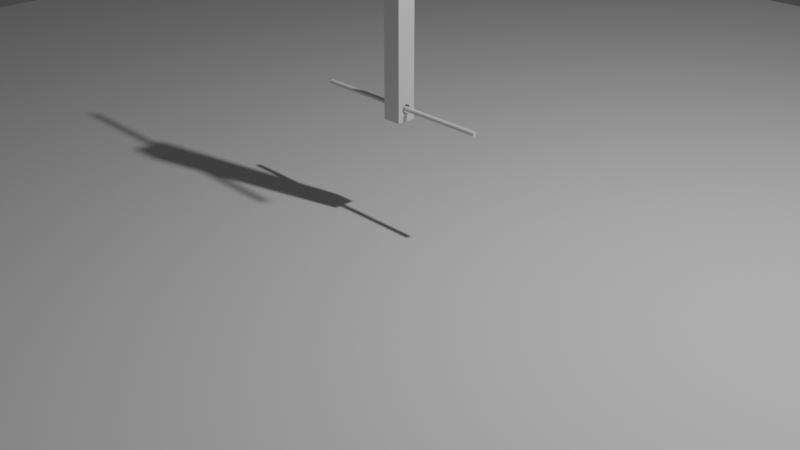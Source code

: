 # Source: radio_tower.blend  (saved by Blender 2.92.15; exported with 4.5.12 LTS)
import bpy
from mathutils import Matrix  # noqa: F401  (used for matrix-valued properties, if any)

bpy.ops.wm.read_factory_settings(use_empty=True)
scene = bpy.context.scene
scene.name = 'Scene'

# ---- collections
col_collection = bpy.data.collections.new('Collection'); scene.collection.children.link(col_collection)

# ---- materials (node trees are filled in below, after node groups)
mat_material = bpy.data.materials.new('Material')
mat_material.alpha_threshold = 0.0
mat_material.use_transparent_shadow = False
mat_material.line_color = (0.0, 0.0, 0.0, 1.0)

# ---- material node trees
mat_material.use_nodes = True; mat_material.node_tree.nodes.clear()
_N = mat_material.node_tree.nodes; _L = mat_material.node_tree.links
n0 = _N.new('ShaderNodeOutputMaterial'); n0.name = 'Material Output'; n0.location = (300, 300)
n1 = _N.new('ShaderNodeBsdfPrincipled'); n1.name = 'Principled BSDF'; n1.location = (10, 300)
n1.distribution = 'GGX'
n1.subsurface_method = 'BURLEY'
n1.inputs[2].default_value = 0.4
n1.inputs[3].default_value = 1.45
n1.inputs[27].default_value = (0.0, 0.0, 0.0, 1.0)
n1.inputs[28].default_value = 1.0
_L.new(n1.outputs[0], n0.inputs[0])
n0.is_active_output = True

# ---- world
world_world = bpy.data.worlds.new('World'); scene.world = world_world
world_world.use_nodes = True; world_world.node_tree.nodes.clear()
_N = world_world.node_tree.nodes; _L = world_world.node_tree.links
n0 = _N.new('ShaderNodeOutputWorld'); n0.name = 'World Output'; n0.location = (300, 300)
n1 = _N.new('ShaderNodeBackground'); n1.name = 'Background'; n1.location = (10, 300)
n1.inputs[0].default_value = (0.05088, 0.05088, 0.05088, 1.0)
_L.new(n1.outputs[0], n0.inputs[0])
n0.is_active_output = True
world_world.color = (0.05088, 0.05088, 0.05088)
world_world.use_sun_shadow = False
world_world.sun_shadow_jitter_overblur = 0.0

# ---- cameras
cam_camera = bpy.data.cameras.new('Camera')
cam_camera.clip_end = 100.0
cam_camera.ortho_scale = 7.314

# ---- lights
light_light = bpy.data.lights.new('Light', 'POINT')
light_light.transmission_factor = 0.0
light_light.energy = 1000.0
light_light.shadow_soft_size = 0.1
light_light.shadow_maximum_resolution = 0.006
light_light.use_absolute_resolution = True

# ---- meshes
me_cube = bpy.data.meshes.new('Cube')
me_cube.from_pydata([(1.0, 1.0, 1.0), (1.0, 1.0, -1.0), (1.0, -1.0, 1.0), (1.0, -1.0, -1.0), (-1.0, 1.0, 1.0), (-1.0, 1.0, -1.0), (-1.0, -1.0, 1.0), (-1.0, -1.0, -1.0), (1.0, 0.5, -0.8714), (-1.0, 0.5, -0.8714), (1.0, -0.4904, -0.8617), (-1.0, -0.4904, -0.8617), (-1.0, 0.4904, -0.8812), (1.0, 0.4904, -0.8812), (-1.0, -0.4619, -0.8523), (1.0, -0.4619, -0.8523), (-1.0, 0.4619, -0.8906), (1.0, 0.4619, -0.8906), (-1.0, 0.4157, -0.8992), (1.0, 0.4157, -0.8992), (-1.0, -0.4157, -0.8436), (1.0, -0.4157, -0.8436), (-1.0, 0.3536, -0.9068), (1.0, 0.3536, -0.9068), (-1.0, 0.2778, -0.913), (1.0, 0.2778, -0.913), (-1.0, -0.3536, -0.8361), (1.0, -0.3536, -0.8361), (-1.0, 0.1913, -0.9176), (1.0, 0.1913, -0.9176), (-1.0, -0.2778, -0.8298), (-1.0, 0.09755, -0.9205), (1.0, 0.09755, -0.9205), (1.0, -0.2778, -0.8298), (-1.0, 3.775e-08, -0.9214), (1.0, 3.775e-08, -0.9214), (-1.0, -0.1913, -0.8252), (1.0, -0.1913, -0.8252), (-1.0, -0.09755, -0.9205), (1.0, -0.09755, -0.9205), (-1.0, -0.09754, -0.8224), (1.0, -0.09754, -0.8224), (-1.0, -0.1913, -0.9176), (1.0, -0.1913, -0.9176), (-1.0, -0.2778, -0.913), (-1.0, 4.828e-07, -0.8214), (1.0, -0.2778, -0.913), (1.0, 4.828e-07, -0.8214), (-1.0, -0.3536, -0.9068), (1.0, -0.3536, -0.9068), (-1.0, 0.09755, -0.8224), (1.0, 0.09755, -0.8224), (-1.0, -0.4157, -0.8992), (1.0, -0.4157, -0.8992), (-1.0, 0.1913, -0.8252), (1.0, 0.1913, -0.8252), (-1.0, -0.4619, -0.8906), (1.0, -0.4619, -0.8906), (-1.0, -0.4904, -0.8812), (1.0, -0.4904, -0.8812), (-1.0, 0.2778, -0.8298), (1.0, 0.2778, -0.8298), (-1.0, -0.5, -0.8714), (1.0, -0.5, -0.8714), (-1.0, 0.3536, -0.8361), (1.0, 0.3536, -0.8361), (-1.0, 0.4157, -0.8436), (1.0, 0.4157, -0.8436), (-1.0, 0.4619, -0.8523), (1.0, 0.4619, -0.8523), (-1.0, 0.4904, -0.8617), (1.0, 0.4904, -0.8617), (1.0, 0.5, 0.8694), (-1.0, 0.5, 0.8694), (-1.0, 0.09755, 0.9184), (1.0, 0.09755, 0.9184), (-1.0, 0.4904, 0.8596), (1.0, 0.4904, 0.8596), (-1.0, 0.1913, 0.9156), (1.0, 0.1913, 0.9156), (-1.0, 0.4619, 0.8502), (1.0, 0.4619, 0.8502), (-1.0, 0.2778, 0.9109), (1.0, 0.2778, 0.9109), (-1.0, 0.4157, 0.8416), (1.0, 0.4157, 0.8416), (-1.0, 0.3536, 0.9047), (1.0, 0.3536, 0.9047), (-1.0, 0.3536, 0.834), (1.0, 0.3536, 0.834), (-1.0, 0.4157, 0.8972), (1.0, 0.4157, 0.8972), (-1.0, 0.2778, 0.8278), (1.0, 0.2778, 0.8278), (-1.0, 0.4619, 0.8885), (1.0, 0.4619, 0.8885), (-1.0, 0.1913, 0.8232), (1.0, 0.1913, 0.8232), (-1.0, 0.09755, 0.8203), (1.0, 0.09755, 0.8203), (-1.0, 0.4904, 0.8791), (1.0, 0.4904, 0.8791), (-1.0, 3.775e-08, 0.8194), (1.0, 3.775e-08, 0.8194), (-1.0, -0.09755, 0.8203), (1.0, -0.09755, 0.8203), (-1.0, -0.1913, 0.8232), (1.0, -0.1913, 0.8232), (-1.0, -0.2778, 0.8278), (1.0, -0.2778, 0.8278), (-1.0, -0.5, 0.8694), (-1.0, -0.4904, 0.8791), (-1.0, -0.4904, 0.8596), (-1.0, -0.4619, 0.8885), (-1.0, -0.4619, 0.8502), (-1.0, -0.4157, 0.8972), (-1.0, -0.4157, 0.8416), (-1.0, -0.3536, 0.834), (1.0, -0.3536, 0.834), (-1.0, -0.3536, 0.9047), (-1.0, -0.2778, 0.9109), (-1.0, -0.1913, 0.9156), (-1.0, -0.09754, 0.9184), (-1.0, 4.828e-07, 0.9194), (1.0, -0.4157, 0.8416), (1.0, -0.4619, 0.8502), (1.0, -0.4904, 0.8596), (1.0, -0.5, 0.8694), (1.0, -0.4904, 0.8791), (1.0, -0.4619, 0.8885), (1.0, -0.4157, 0.8972), (1.0, -0.3536, 0.9047), (1.0, -0.2778, 0.9109), (1.0, -0.1913, 0.9156), (1.0, -0.09754, 0.9184), (1.0, 4.828e-07, 0.9194)], [], [(0, 4, 6, 2), (3, 2, 6, 7), (5, 1, 3, 7), (5, 4, 0, 1), (8, 9, 12, 13), (12, 16, 17, 13), (16, 18, 19, 17), (18, 22, 23, 19), (22, 24, 25, 23), (24, 28, 29, 25), (28, 31, 32, 29), (31, 34, 35, 32), (34, 38, 39, 35), (38, 42, 43, 39), (42, 44, 46, 43), (44, 48, 49, 46), (48, 52, 53, 49), (52, 56, 57, 53), (56, 58, 59, 57), (59, 58, 62, 63), (11, 10, 63, 62), (10, 11, 14, 15), (15, 14, 20, 21), (21, 20, 26, 27), (27, 26, 30, 33), (33, 30, 36, 37), (37, 36, 40, 41), (41, 40, 45, 47), (47, 45, 50, 51), (51, 50, 54, 55), (55, 54, 60, 61), (61, 60, 64, 65), (65, 64, 66, 67), (67, 66, 68, 69), (69, 68, 70, 71), (70, 9, 8, 71), (5, 7, 62, 58, 56, 52, 48, 44, 42, 38, 34, 31, 28, 24, 22, 18, 16, 12, 9), (63, 3, 1, 8, 13, 17, 19, 23, 25, 29, 32, 35, 39, 43, 46, 49, 53, 57, 59), (72, 73, 76, 77), (76, 80, 81, 77), (80, 84, 85, 81), (84, 88, 89, 85), (88, 92, 93, 89), (92, 96, 97, 93), (96, 98, 99, 97), (98, 102, 103, 99), (102, 104, 105, 103), (104, 106, 107, 105), (106, 108, 109, 107), (108, 117, 118, 109), (117, 116, 124, 118), (116, 114, 125, 124), (114, 112, 126, 125), (126, 112, 110, 127), (127, 110, 111, 128), (128, 111, 113, 129), (129, 113, 115, 130), (130, 115, 119, 131), (131, 119, 120, 132), (132, 120, 121, 133), (133, 121, 122, 134), (134, 122, 123, 135), (135, 123, 74, 75), (75, 74, 78, 79), (79, 78, 82, 83), (83, 82, 86, 87), (87, 86, 90, 91), (91, 90, 94, 95), (95, 94, 100, 101), (100, 73, 72, 101), (6, 4, 73, 100, 94, 90, 86, 82, 78, 74, 123, 122, 121, 120, 119, 115, 113, 111, 110), (4, 5, 9, 70, 68, 66, 64, 60, 54, 50, 45, 40, 36, 30, 26, 20, 14, 11, 62, 7, 6, 110, 112, 114, 116, 117, 108, 106, 104, 102, 98, 96, 92, 88, 84, 80, 76, 73), (127, 2, 3, 63, 10, 15, 21, 27, 33, 37, 41, 47, 51, 55, 61, 65, 67, 69, 71, 8, 1, 0, 72, 77, 81, 85, 89, 93, 97, 99, 103, 105, 107, 109, 118, 124, 125, 126), (72, 0, 2, 127, 128, 129, 130, 131, 132, 133, 134, 135, 75, 79, 83, 87, 91, 95, 101)])
_uv = me_cube.uv_layers.new(name='UVMap')
_uv.uv.foreach_set('vector', [0.625, 0.5, 0.875, 0.5, 0.875, 0.75, 0.625, 0.75, 0.375, 0.75, 0.625, 0.75, 0.625, 1.0, 0.375, 1.0, 0.125, 0.5, 0.375, 0.5, 0.375, 0.75, 0.125, 0.75, 0.375, 0.25, 0.625, 0.25, 0.625, 0.5, 0.375, 0.5, 1.0, 0.775, 1.0, 0.725, 0.9688, 0.725, 0.9688, 0.775, 0.9688, 0.725, 0.9375, 0.725, 0.9375, 0.775, 0.9688, 0.775, 0.9375, 0.725, 0.9062, 0.725, 0.9062, 0.775, 0.9375, 0.775, 0.9062, 0.725, 0.875, 0.725, 0.875, 0.775, 0.9062, 0.775, 0.875, 0.725, 0.8438, 0.725, 0.8438, 0.775, 0.875, 0.775, 0.8438, 0.725, 0.8125, 0.725, 0.8125, 0.775, 0.8438, 0.775, 0.8125, 0.725, 0.7812, 0.725, 0.7812, 0.775, 0.8125, 0.775, 0.7812, 0.725, 0.75, 0.725, 0.75, 0.775, 0.7812, 0.775, 0.75, 0.725, 0.7188, 0.725, 0.7188, 0.775, 0.75, 0.775, 0.7188, 0.725, 0.6875, 0.725, 0.6875, 0.775, 0.7188, 0.775, 0.6875, 0.725, 0.6562, 0.725, 0.6562, 0.775, 0.6875, 0.775, 0.6562, 0.725, 0.625, 0.725, 0.625, 0.775, 0.6562, 0.775, 0.625, 0.725, 0.5938, 0.725, 0.5938, 0.775, 0.625, 0.775, 0.5938, 0.725, 0.5625, 0.725, 0.5625, 0.775, 0.5938, 0.775, 0.5625, 0.725, 0.5312, 0.725, 0.5312, 0.775, 0.5625, 0.775, 0.5312, 0.775, 0.5312, 0.725, 0.5, 0.725, 0.5, 0.775, 0.4688, 0.725, 0.4688, 0.775, 0.5, 0.775, 0.5, 0.725, 0.4688, 0.775, 0.4688, 0.725, 0.4375, 0.725, 0.4375, 0.775, 0.4375, 0.775, 0.4375, 0.725, 0.4062, 0.725, 0.4062, 0.775, 0.4062, 0.775, 0.4062, 0.725, 0.375, 0.725, 0.375, 0.775, 0.375, 0.775, 0.375, 0.725, 0.3438, 0.725, 0.3438, 0.775, 0.3438, 0.775, 0.3438, 0.725, 0.3125, 0.725, 0.3125, 0.775, 0.3125, 0.775, 0.3125, 0.725, 0.2812, 0.725, 0.2812, 0.775, 0.2812, 0.775, 0.2812, 0.725, 0.25, 0.725, 0.25, 0.775, 0.25, 0.775, 0.25, 0.725, 0.2188, 0.725, 0.2188, 0.775, 0.2188, 0.775, 0.2188, 0.725, 0.1875, 0.725, 0.1875, 0.775, 0.1875, 0.775, 0.1875, 0.725, 0.1562, 0.725, 0.1562, 0.775, 0.1562, 0.775, 0.1562, 0.725, 0.125, 0.725, 0.125, 0.775, 0.125, 0.775, 0.125, 0.725, 0.09375, 0.725, 0.09375, 0.775, 0.09375, 0.775, 0.09375, 0.725, 0.0625, 0.725, 0.0625, 0.775, 0.0625, 0.775, 0.0625, 0.725, 0.03125, 0.725, 0.03125, 0.775, 0.03125, 0.725, 0.0, 0.725, 0.0, 0.775, 0.03125, 0.775, 0.375, 0.25, 0.375, 0.0, 0.3911, 0.0625, 0.3899, 0.0637, 0.3887, 0.06726, 0.3876, 0.07303, 0.3867, 0.08081, 0.3859, 0.09028, 0.3853, 0.1011, 0.3849, 0.1128, 0.3848, 0.125, 0.3849, 0.1372, 0.3853, 0.1489, 0.3859, 0.1597, 0.3867, 0.1692, 0.3876, 0.177, 0.3887, 0.1827, 0.3899, 0.1863, 0.3911, 0.1875, 0.3911, 0.6875, 0.375, 0.75, 0.375, 0.5, 0.3911, 0.5625, 0.3899, 0.5637, 0.3887, 0.5673, 0.3876, 0.573, 0.3867, 0.5808, 0.3859, 0.5903, 0.3853, 0.6011, 0.3849, 0.6128, 0.3848, 0.625, 0.3849, 0.6372, 0.3853, 0.6489, 0.3859, 0.6597, 0.3867, 0.6692, 0.3876, 0.677, 0.3887, 0.6827, 0.3899, 0.6863, 1.0, 0.775, 1.0, 0.725, 0.9688, 0.725, 0.9688, 0.775, 0.9688, 0.725, 0.9375, 0.725, 0.9375, 0.775, 0.9688, 0.775, 0.9375, 0.725, 0.9062, 0.725, 0.9062, 0.775, 0.9375, 0.775, 0.9062, 0.725, 0.875, 0.725, 0.875, 0.775, 0.9062, 0.775, 0.875, 0.725, 0.8438, 0.725, 0.8438, 0.775, 0.875, 0.775, 0.8438, 0.725, 0.8125, 0.725, 0.8125, 0.775, 0.8438, 0.775, 0.8125, 0.725, 0.7812, 0.725, 0.7812, 0.775, 0.8125, 0.775, 0.7812, 0.725, 0.75, 0.725, 0.75, 0.775, 0.7812, 0.775, 0.75, 0.725, 0.7188, 0.725, 0.7188, 0.775, 0.75, 0.775, 0.7188, 0.725, 0.6875, 0.725, 0.6875, 0.775, 0.7188, 0.775, 0.6875, 0.725, 0.6562, 0.725, 0.6562, 0.775, 0.6875, 0.775, 0.6562, 0.725, 0.625, 0.725, 0.625, 0.775, 0.6562, 0.775, 0.625, 0.725, 0.5938, 0.725, 0.5938, 0.775, 0.625, 0.775, 0.5938, 0.725, 0.5625, 0.725, 0.5625, 0.775, 0.5938, 0.775, 0.5625, 0.725, 0.5312, 0.725, 0.5312, 0.775, 0.5625, 0.775, 0.5312, 0.775, 0.5312, 0.725, 0.5, 0.725, 0.5, 0.775, 0.5, 0.775, 0.5, 0.725, 0.4688, 0.725, 0.4688, 0.775, 0.4688, 0.775, 0.4688, 0.725, 0.4375, 0.725, 0.4375, 0.775, 0.4375, 0.775, 0.4375, 0.725, 0.4062, 0.725, 0.4062, 0.775, 0.4062, 0.775, 0.4062, 0.725, 0.375, 0.725, 0.375, 0.775, 0.375, 0.775, 0.375, 0.725, 0.3438, 0.725, 0.3438, 0.775, 0.3438, 0.775, 0.3438, 0.725, 0.3125, 0.725, 0.3125, 0.775, 0.3125, 0.775, 0.3125, 0.725, 0.2812, 0.725, 0.2812, 0.775, 0.2812, 0.775, 0.2812, 0.725, 0.25, 0.725, 0.25, 0.775, 0.25, 0.775, 0.25, 0.725, 0.2188, 0.725, 0.2188, 0.775, 0.2188, 0.775, 0.2188, 0.725, 0.1875, 0.725, 0.1875, 0.775, 0.1875, 0.775, 0.1875, 0.725, 0.1562, 0.725, 0.1562, 0.775, 0.1562, 0.775, 0.1562, 0.725, 0.125, 0.725, 0.125, 0.775, 0.125, 0.775, 0.125, 0.725, 0.09375, 0.725, 0.09375, 0.775, 0.09375, 0.775, 0.09375, 0.725, 0.0625, 0.725, 0.0625, 0.775, 0.0625, 0.775, 0.0625, 0.725, 0.03125, 0.725, 0.03125, 0.775, 0.03125, 0.725, 0.0, 0.725, 0.0, 0.775, 0.03125, 0.775, 0.625, 0.0, 0.625, 0.25, 0.6087, 0.1875, 0.6099, 0.1863, 0.6111, 0.1827, 0.6121, 0.177, 0.6131, 0.1692, 0.6139, 0.1597, 0.6144, 0.1489, 0.6148, 0.1372, 0.6149, 0.125, 0.6148, 0.1128, 0.6144, 0.1011, 0.6139, 0.09028, 0.6131, 0.08081, 0.6121, 0.07303, 0.6111, 0.06726, 0.6099, 0.0637, 0.6087, 0.0625, 0.625, 0.25, 0.375, 0.25, 0.3911, 0.1875, 0.3923, 0.1863, 0.3935, 0.1827, 0.3945, 0.177, 0.3955, 0.1692, 0.3963, 0.1597, 0.3968, 0.1489, 0.3972, 0.1372, 0.3973, 0.125, 0.3972, 0.1128, 0.3968, 0.1011, 0.3963, 0.09028, 0.3955, 0.08081, 0.3945, 0.07303, 0.3935, 0.06726, 0.3923, 0.0637, 0.3911, 0.0625, 0.375, 0.0, 0.625, 0.0, 0.6087, 0.0625, 0.6075, 0.0637, 0.6063, 0.06726, 0.6052, 0.07303, 0.6043, 0.08081, 0.6035, 0.09028, 0.6029, 0.1011, 0.6025, 0.1128, 0.6024, 0.125, 0.6025, 0.1372, 0.6029, 0.1489, 0.6035, 0.1597, 0.6043, 0.1692, 0.6052, 0.177, 0.6063, 0.1827, 0.6075, 0.1863, 0.6087, 0.1875, 0.6087, 0.6875, 0.625, 0.75, 0.375, 0.75, 0.3911, 0.6875, 0.3923, 0.6863, 0.3935, 0.6827, 0.3945, 0.677, 0.3955, 0.6692, 0.3963, 0.6597, 0.3968, 0.6489, 0.3972, 0.6372, 0.3973, 0.625, 0.3972, 0.6128, 0.3968, 0.6011, 0.3963, 0.5903, 0.3955, 0.5808, 0.3945, 0.573, 0.3935, 0.5673, 0.3923, 0.5637, 0.3911, 0.5625, 0.375, 0.5, 0.625, 0.5, 0.6087, 0.5625, 0.6075, 0.5637, 0.6063, 0.5673, 0.6052, 0.573, 0.6043, 0.5808, 0.6035, 0.5903, 0.6029, 0.6011, 0.6025, 0.6128, 0.6024, 0.625, 0.6025, 0.6372, 0.6029, 0.6489, 0.6035, 0.6597, 0.6043, 0.6692, 0.6052, 0.677, 0.6063, 0.6827, 0.6075, 0.6863, 0.6087, 0.5625, 0.625, 0.5, 0.625, 0.75, 0.6087, 0.6875, 0.6099, 0.6863, 0.6111, 0.6827, 0.6121, 0.677, 0.6131, 0.6692, 0.6139, 0.6597, 0.6144, 0.6489, 0.6148, 0.6372, 0.6149, 0.625, 0.6148, 0.6128, 0.6144, 0.6011, 0.6139, 0.5903, 0.6131, 0.5808, 0.6121, 0.573, 0.6111, 0.5673, 0.6099, 0.5637])
me_cube.materials.append(mat_material)
me_cube.use_remesh_preserve_volume = False
me_cube.use_remesh_preserve_attributes = False
me_cube.use_mirror_vertex_groups = False
me_cube.update()
me_plane = bpy.data.meshes.new('Plane')
me_plane.from_pydata([(-1.0, -1.0, 0.0), (1.0, -1.0, 0.0), (-1.0, 1.0, 0.0), (1.0, 1.0, 0.0)], [], [(0, 1, 3, 2)])
_uv = me_plane.uv_layers.new(name='UVMap')
_uv.uv.foreach_set('vector', [0.0, 0.0, 1.0, 0.0, 1.0, 1.0, 0.0, 1.0])
me_plane.use_remesh_fix_poles = True
me_plane.use_remesh_preserve_attributes = False
me_plane.use_mirror_vertex_groups = False
me_plane.update()
me_cylinder = bpy.data.meshes.new('Cylinder')
me_cylinder.from_pydata([(0.0, 1.0, -1.0), (0.0, 1.0, 1.0), (0.1951, 0.9808, -1.0), (0.1951, 0.9808, 1.0), (0.3827, 0.9239, -1.0), (0.3827, 0.9239, 1.0), (0.5556, 0.8315, -1.0), (0.5556, 0.8315, 1.0), (0.7071, 0.7071, -1.0), (0.7071, 0.7071, 1.0), (0.8315, 0.5556, -1.0), (0.8315, 0.5556, 1.0), (0.9239, 0.3827, -1.0), (0.9239, 0.3827, 1.0), (0.9808, 0.1951, -1.0), (0.9808, 0.1951, 1.0), (1.0, 7.55e-08, -1.0), (1.0, 7.55e-08, 1.0), (0.9808, -0.1951, -1.0), (0.9808, -0.1951, 1.0), (0.9239, -0.3827, -1.0), (0.9239, -0.3827, 1.0), (0.8315, -0.5556, -1.0), (0.8315, -0.5556, 1.0), (0.7071, -0.7071, -1.0), (0.7071, -0.7071, 1.0), (0.5556, -0.8315, -1.0), (0.5556, -0.8315, 1.0), (0.3827, -0.9239, -1.0), (0.3827, -0.9239, 1.0), (0.1951, -0.9808, -1.0), (0.1951, -0.9808, 1.0), (-3.258e-07, -1.0, -1.0), (-3.258e-07, -1.0, 1.0), (-0.1951, -0.9808, -1.0), (-0.1951, -0.9808, 1.0), (-0.3827, -0.9239, -1.0), (-0.3827, -0.9239, 1.0), (-0.5556, -0.8315, -1.0), (-0.5556, -0.8315, 1.0), (-0.7071, -0.7071, -1.0), (-0.7071, -0.7071, 1.0), (-0.8315, -0.5556, -1.0), (-0.8315, -0.5556, 1.0), (-0.9239, -0.3827, -1.0), (-0.9239, -0.3827, 1.0), (-0.9808, -0.1951, -1.0), (-0.9808, -0.1951, 1.0), (-1.0, 9.656e-07, -1.0), (-1.0, 9.656e-07, 1.0), (-0.9808, 0.1951, -1.0), (-0.9808, 0.1951, 1.0), (-0.9239, 0.3827, -1.0), (-0.9239, 0.3827, 1.0), (-0.8315, 0.5556, -1.0), (-0.8315, 0.5556, 1.0), (-0.7071, 0.7071, -1.0), (-0.7071, 0.7071, 1.0), (-0.5556, 0.8315, -1.0), (-0.5556, 0.8315, 1.0), (-0.3827, 0.9239, -1.0), (-0.3827, 0.9239, 1.0), (-0.1951, 0.9808, -1.0), (-0.1951, 0.9808, 1.0)], [], [(0, 1, 3, 2), (2, 3, 5, 4), (4, 5, 7, 6), (6, 7, 9, 8), (8, 9, 11, 10), (10, 11, 13, 12), (12, 13, 15, 14), (14, 15, 17, 16), (16, 17, 19, 18), (18, 19, 21, 20), (20, 21, 23, 22), (22, 23, 25, 24), (24, 25, 27, 26), (26, 27, 29, 28), (28, 29, 31, 30), (30, 31, 33, 32), (32, 33, 35, 34), (34, 35, 37, 36), (36, 37, 39, 38), (38, 39, 41, 40), (40, 41, 43, 42), (42, 43, 45, 44), (44, 45, 47, 46), (46, 47, 49, 48), (48, 49, 51, 50), (50, 51, 53, 52), (52, 53, 55, 54), (54, 55, 57, 56), (56, 57, 59, 58), (58, 59, 61, 60), (3, 1, 63, 61, 59, 57, 55, 53, 51, 49, 47, 45, 43, 41, 39, 37, 35, 33, 31, 29, 27, 25, 23, 21, 19, 17, 15, 13, 11, 9, 7, 5), (60, 61, 63, 62), (62, 63, 1, 0), (0, 2, 4, 6, 8, 10, 12, 14, 16, 18, 20, 22, 24, 26, 28, 30, 32, 34, 36, 38, 40, 42, 44, 46, 48, 50, 52, 54, 56, 58, 60, 62)])
_uv = me_cylinder.uv_layers.new(name='UVMap')
_uv.uv.foreach_set('vector', [1.0, 0.5, 1.0, 1.0, 0.9688, 1.0, 0.9688, 0.5, 0.9688, 0.5, 0.9688, 1.0, 0.9375, 1.0, 0.9375, 0.5, 0.9375, 0.5, 0.9375, 1.0, 0.9062, 1.0, 0.9062, 0.5, 0.9062, 0.5, 0.9062, 1.0, 0.875, 1.0, 0.875, 0.5, 0.875, 0.5, 0.875, 1.0, 0.8438, 1.0, 0.8438, 0.5, 0.8438, 0.5, 0.8438, 1.0, 0.8125, 1.0, 0.8125, 0.5, 0.8125, 0.5, 0.8125, 1.0, 0.7812, 1.0, 0.7812, 0.5, 0.7812, 0.5, 0.7812, 1.0, 0.75, 1.0, 0.75, 0.5, 0.75, 0.5, 0.75, 1.0, 0.7188, 1.0, 0.7188, 0.5, 0.7188, 0.5, 0.7188, 1.0, 0.6875, 1.0, 0.6875, 0.5, 0.6875, 0.5, 0.6875, 1.0, 0.6562, 1.0, 0.6562, 0.5, 0.6562, 0.5, 0.6562, 1.0, 0.625, 1.0, 0.625, 0.5, 0.625, 0.5, 0.625, 1.0, 0.5938, 1.0, 0.5938, 0.5, 0.5938, 0.5, 0.5938, 1.0, 0.5625, 1.0, 0.5625, 0.5, 0.5625, 0.5, 0.5625, 1.0, 0.5312, 1.0, 0.5312, 0.5, 0.5312, 0.5, 0.5312, 1.0, 0.5, 1.0, 0.5, 0.5, 0.5, 0.5, 0.5, 1.0, 0.4688, 1.0, 0.4688, 0.5, 0.4688, 0.5, 0.4688, 1.0, 0.4375, 1.0, 0.4375, 0.5, 0.4375, 0.5, 0.4375, 1.0, 0.4062, 1.0, 0.4062, 0.5, 0.4062, 0.5, 0.4062, 1.0, 0.375, 1.0, 0.375, 0.5, 0.375, 0.5, 0.375, 1.0, 0.3438, 1.0, 0.3438, 0.5, 0.3438, 0.5, 0.3438, 1.0, 0.3125, 1.0, 0.3125, 0.5, 0.3125, 0.5, 0.3125, 1.0, 0.2812, 1.0, 0.2812, 0.5, 0.2812, 0.5, 0.2812, 1.0, 0.25, 1.0, 0.25, 0.5, 0.25, 0.5, 0.25, 1.0, 0.2188, 1.0, 0.2188, 0.5, 0.2188, 0.5, 0.2188, 1.0, 0.1875, 1.0, 0.1875, 0.5, 0.1875, 0.5, 0.1875, 1.0, 0.1562, 1.0, 0.1562, 0.5, 0.1562, 0.5, 0.1562, 1.0, 0.125, 1.0, 0.125, 0.5, 0.125, 0.5, 0.125, 1.0, 0.09375, 1.0, 0.09375, 0.5, 0.09375, 0.5, 0.09375, 1.0, 0.0625, 1.0, 0.0625, 0.5, 0.2968, 0.4854, 0.25, 0.49, 0.2032, 0.4854, 0.1582, 0.4717, 0.1167, 0.4496, 0.08029, 0.4197, 0.05045, 0.3833, 0.02827, 0.3418, 0.01461, 0.2968, 0.01, 0.25, 0.01461, 0.2032, 0.02827, 0.1582, 0.05045, 0.1167, 0.08029, 0.08029, 0.1167, 0.05045, 0.1582, 0.02827, 0.2032, 0.01461, 0.25, 0.01, 0.2968, 0.01461, 0.3418, 0.02827, 0.3833, 0.05045, 0.4197, 0.08029, 0.4496, 0.1167, 0.4717, 0.1582, 0.4854, 0.2032, 0.49, 0.25, 0.4854, 0.2968, 0.4717, 0.3418, 0.4496, 0.3833, 0.4197, 0.4197, 0.3833, 0.4496, 0.3418, 0.4717, 0.0625, 0.5, 0.0625, 1.0, 0.03125, 1.0, 0.03125, 0.5, 0.03125, 0.5, 0.03125, 1.0, 0.0, 1.0, 0.0, 0.5, 0.75, 0.49, 0.7968, 0.4854, 0.8418, 0.4717, 0.8833, 0.4496, 0.9197, 0.4197, 0.9496, 0.3833, 0.9717, 0.3418, 0.9854, 0.2968, 0.99, 0.25, 0.9854, 0.2032, 0.9717, 0.1582, 0.9496, 0.1167, 0.9197, 0.08029, 0.8833, 0.05045, 0.8418, 0.02827, 0.7968, 0.01461, 0.75, 0.01, 0.7032, 0.01461, 0.6582, 0.02827, 0.6167, 0.05045, 0.5803, 0.08029, 0.5504, 0.1167, 0.5283, 0.1582, 0.5146, 0.2032, 0.51, 0.25, 0.5146, 0.2968, 0.5283, 0.3418, 0.5504, 0.3833, 0.5803, 0.4197, 0.6167, 0.4496, 0.6582, 0.4717, 0.7032, 0.4854])
me_cylinder.use_remesh_fix_poles = True
me_cylinder.use_remesh_preserve_attributes = False
me_cylinder.use_mirror_vertex_groups = False
me_cylinder.update()
me_cylinder_001 = bpy.data.meshes.new('Cylinder.001')
me_cylinder_001.from_pydata([(0.0, 1.0, -1.0), (0.0, 1.0, 1.0), (0.1951, 0.9808, -1.0), (0.1951, 0.9808, 1.0), (0.3827, 0.9239, -1.0), (0.3827, 0.9239, 1.0), (0.5556, 0.8315, -1.0), (0.5556, 0.8315, 1.0), (0.7071, 0.7071, -1.0), (0.7071, 0.7071, 1.0), (0.8315, 0.5556, -1.0), (0.8315, 0.5556, 1.0), (0.9239, 0.3827, -1.0), (0.9239, 0.3827, 1.0), (0.9808, 0.1951, -1.0), (0.9808, 0.1951, 1.0), (1.0, 7.55e-08, -1.0), (1.0, 7.55e-08, 1.0), (0.9808, -0.1951, -1.0), (0.9808, -0.1951, 1.0), (0.9239, -0.3827, -1.0), (0.9239, -0.3827, 1.0), (0.8315, -0.5556, -1.0), (0.8315, -0.5556, 1.0), (0.7071, -0.7071, -1.0), (0.7071, -0.7071, 1.0), (0.5556, -0.8315, -1.0), (0.5556, -0.8315, 1.0), (0.3827, -0.9239, -1.0), (0.3827, -0.9239, 1.0), (0.1951, -0.9808, -1.0), (0.1951, -0.9808, 1.0), (-3.258e-07, -1.0, -1.0), (-3.258e-07, -1.0, 1.0), (-0.1951, -0.9808, -1.0), (-0.1951, -0.9808, 1.0), (-0.3827, -0.9239, -1.0), (-0.3827, -0.9239, 1.0), (-0.5556, -0.8315, -1.0), (-0.5556, -0.8315, 1.0), (-0.7071, -0.7071, -1.0), (-0.7071, -0.7071, 1.0), (-0.8315, -0.5556, -1.0), (-0.8315, -0.5556, 1.0), (-0.9239, -0.3827, -1.0), (-0.9239, -0.3827, 1.0), (-0.9808, -0.1951, -1.0), (-0.9808, -0.1951, 1.0), (-1.0, 9.656e-07, -1.0), (-1.0, 9.656e-07, 1.0), (-0.9808, 0.1951, -1.0), (-0.9808, 0.1951, 1.0), (-0.9239, 0.3827, -1.0), (-0.9239, 0.3827, 1.0), (-0.8315, 0.5556, -1.0), (-0.8315, 0.5556, 1.0), (-0.7071, 0.7071, -1.0), (-0.7071, 0.7071, 1.0), (-0.5556, 0.8315, -1.0), (-0.5556, 0.8315, 1.0), (-0.3827, 0.9239, -1.0), (-0.3827, 0.9239, 1.0), (-0.1951, 0.9808, -1.0), (-0.1951, 0.9808, 1.0)], [], [(0, 1, 3, 2), (2, 3, 5, 4), (4, 5, 7, 6), (6, 7, 9, 8), (8, 9, 11, 10), (10, 11, 13, 12), (12, 13, 15, 14), (14, 15, 17, 16), (16, 17, 19, 18), (18, 19, 21, 20), (20, 21, 23, 22), (22, 23, 25, 24), (24, 25, 27, 26), (26, 27, 29, 28), (28, 29, 31, 30), (30, 31, 33, 32), (32, 33, 35, 34), (34, 35, 37, 36), (36, 37, 39, 38), (38, 39, 41, 40), (40, 41, 43, 42), (42, 43, 45, 44), (44, 45, 47, 46), (46, 47, 49, 48), (48, 49, 51, 50), (50, 51, 53, 52), (52, 53, 55, 54), (54, 55, 57, 56), (56, 57, 59, 58), (58, 59, 61, 60), (3, 1, 63, 61, 59, 57, 55, 53, 51, 49, 47, 45, 43, 41, 39, 37, 35, 33, 31, 29, 27, 25, 23, 21, 19, 17, 15, 13, 11, 9, 7, 5), (60, 61, 63, 62), (62, 63, 1, 0), (0, 2, 4, 6, 8, 10, 12, 14, 16, 18, 20, 22, 24, 26, 28, 30, 32, 34, 36, 38, 40, 42, 44, 46, 48, 50, 52, 54, 56, 58, 60, 62)])
_uv = me_cylinder_001.uv_layers.new(name='UVMap')
_uv.uv.foreach_set('vector', [1.0, 0.5, 1.0, 1.0, 0.9688, 1.0, 0.9688, 0.5, 0.9688, 0.5, 0.9688, 1.0, 0.9375, 1.0, 0.9375, 0.5, 0.9375, 0.5, 0.9375, 1.0, 0.9062, 1.0, 0.9062, 0.5, 0.9062, 0.5, 0.9062, 1.0, 0.875, 1.0, 0.875, 0.5, 0.875, 0.5, 0.875, 1.0, 0.8438, 1.0, 0.8438, 0.5, 0.8438, 0.5, 0.8438, 1.0, 0.8125, 1.0, 0.8125, 0.5, 0.8125, 0.5, 0.8125, 1.0, 0.7812, 1.0, 0.7812, 0.5, 0.7812, 0.5, 0.7812, 1.0, 0.75, 1.0, 0.75, 0.5, 0.75, 0.5, 0.75, 1.0, 0.7188, 1.0, 0.7188, 0.5, 0.7188, 0.5, 0.7188, 1.0, 0.6875, 1.0, 0.6875, 0.5, 0.6875, 0.5, 0.6875, 1.0, 0.6562, 1.0, 0.6562, 0.5, 0.6562, 0.5, 0.6562, 1.0, 0.625, 1.0, 0.625, 0.5, 0.625, 0.5, 0.625, 1.0, 0.5938, 1.0, 0.5938, 0.5, 0.5938, 0.5, 0.5938, 1.0, 0.5625, 1.0, 0.5625, 0.5, 0.5625, 0.5, 0.5625, 1.0, 0.5312, 1.0, 0.5312, 0.5, 0.5312, 0.5, 0.5312, 1.0, 0.5, 1.0, 0.5, 0.5, 0.5, 0.5, 0.5, 1.0, 0.4688, 1.0, 0.4688, 0.5, 0.4688, 0.5, 0.4688, 1.0, 0.4375, 1.0, 0.4375, 0.5, 0.4375, 0.5, 0.4375, 1.0, 0.4062, 1.0, 0.4062, 0.5, 0.4062, 0.5, 0.4062, 1.0, 0.375, 1.0, 0.375, 0.5, 0.375, 0.5, 0.375, 1.0, 0.3438, 1.0, 0.3438, 0.5, 0.3438, 0.5, 0.3438, 1.0, 0.3125, 1.0, 0.3125, 0.5, 0.3125, 0.5, 0.3125, 1.0, 0.2812, 1.0, 0.2812, 0.5, 0.2812, 0.5, 0.2812, 1.0, 0.25, 1.0, 0.25, 0.5, 0.25, 0.5, 0.25, 1.0, 0.2188, 1.0, 0.2188, 0.5, 0.2188, 0.5, 0.2188, 1.0, 0.1875, 1.0, 0.1875, 0.5, 0.1875, 0.5, 0.1875, 1.0, 0.1562, 1.0, 0.1562, 0.5, 0.1562, 0.5, 0.1562, 1.0, 0.125, 1.0, 0.125, 0.5, 0.125, 0.5, 0.125, 1.0, 0.09375, 1.0, 0.09375, 0.5, 0.09375, 0.5, 0.09375, 1.0, 0.0625, 1.0, 0.0625, 0.5, 0.2968, 0.4854, 0.25, 0.49, 0.2032, 0.4854, 0.1582, 0.4717, 0.1167, 0.4496, 0.08029, 0.4197, 0.05045, 0.3833, 0.02827, 0.3418, 0.01461, 0.2968, 0.01, 0.25, 0.01461, 0.2032, 0.02827, 0.1582, 0.05045, 0.1167, 0.08029, 0.08029, 0.1167, 0.05045, 0.1582, 0.02827, 0.2032, 0.01461, 0.25, 0.01, 0.2968, 0.01461, 0.3418, 0.02827, 0.3833, 0.05045, 0.4197, 0.08029, 0.4496, 0.1167, 0.4717, 0.1582, 0.4854, 0.2032, 0.49, 0.25, 0.4854, 0.2968, 0.4717, 0.3418, 0.4496, 0.3833, 0.4197, 0.4197, 0.3833, 0.4496, 0.3418, 0.4717, 0.0625, 0.5, 0.0625, 1.0, 0.03125, 1.0, 0.03125, 0.5, 0.03125, 0.5, 0.03125, 1.0, 0.0, 1.0, 0.0, 0.5, 0.75, 0.49, 0.7968, 0.4854, 0.8418, 0.4717, 0.8833, 0.4496, 0.9197, 0.4197, 0.9496, 0.3833, 0.9717, 0.3418, 0.9854, 0.2968, 0.99, 0.25, 0.9854, 0.2032, 0.9717, 0.1582, 0.9496, 0.1167, 0.9197, 0.08029, 0.8833, 0.05045, 0.8418, 0.02827, 0.7968, 0.01461, 0.75, 0.01, 0.7032, 0.01461, 0.6582, 0.02827, 0.6167, 0.05045, 0.5803, 0.08029, 0.5504, 0.1167, 0.5283, 0.1582, 0.5146, 0.2032, 0.51, 0.25, 0.5146, 0.2968, 0.5283, 0.3418, 0.5504, 0.3833, 0.5803, 0.4197, 0.6167, 0.4496, 0.6582, 0.4717, 0.7032, 0.4854])
me_cylinder_001.use_remesh_fix_poles = True
me_cylinder_001.use_remesh_preserve_attributes = False
me_cylinder_001.use_mirror_vertex_groups = False
me_cylinder_001.update()

# ---- objects
ob_concrete_001 = bpy.data.objects.new('concrete.001', me_cube)
ob_light = bpy.data.objects.new('Light', light_light)
ob_camera = bpy.data.objects.new('Camera', cam_camera)
ob_ground_000 = bpy.data.objects.new('ground.000', me_plane)
ob_concrete_cilinder_001 = bpy.data.objects.new('concrete.cilinder.001', me_cylinder)
ob_concrete_cilider_002 = bpy.data.objects.new('concrete.cilider.002', me_cylinder_001)

# ---- transforms, parenting, visibility, modifiers, constraints
ob_concrete_001.location = (0.0, 0.0, 2.078)
ob_concrete_001.scale = (0.1, 0.1, 1.0)
ob_concrete_001.lock_rotations_4d = False
ob_concrete_001.empty_display_type = 'ARROWS'
ob_concrete_001.lineart.crease_threshold = 0.0
_m = ob_concrete_001.modifiers.new('Collision', 'COLLISION')
ob_light.location = (4.076, 1.005, 6.924)
ob_light.rotation_euler = (0.6503, 0.05522, 1.866)
ob_light.lock_rotations_4d = False
ob_light.empty_display_type = 'ARROWS'
ob_light.color = (0.0, 0.0, 0.0, 0.0)
ob_light.lineart.crease_threshold = 0.0
ob_camera.location = (7.359, -6.926, 4.958)
ob_camera.rotation_euler = (1.109, 0.0, 0.8149)
ob_camera.lock_rotations_4d = False
ob_camera.empty_display_type = 'ARROWS'
ob_camera.color = (0.0, 0.0, 0.0, 0.0)
ob_camera.display_type = 'WIRE'
ob_camera.lineart.crease_threshold = 0.0
ob_ground_000.location = (0.0, 0.0, 0.0)
ob_ground_000.scale = (10.29, 10.29, 1.0)
ob_ground_000.lineart.crease_threshold = 0.0
_m = ob_ground_000.modifiers.new('Collision', 'COLLISION')
ob_concrete_cilinder_001.location = (0.0, 0.0, 1.207)
ob_concrete_cilinder_001.rotation_euler = (-0.0, 1.571, -0.0)
ob_concrete_cilinder_001.scale = (0.025, 0.025, 1.0)
ob_concrete_cilinder_001.lineart.crease_threshold = 0.0
_m = ob_concrete_cilinder_001.modifiers.new('Collision', 'COLLISION')
ob_concrete_cilider_002.location = (0.0, 0.0, 2.947)
ob_concrete_cilider_002.rotation_euler = (-0.0, 1.571, -0.0)
ob_concrete_cilider_002.scale = (0.025, 0.025, 1.0)
ob_concrete_cilider_002.lineart.crease_threshold = 0.0
_m = ob_concrete_cilider_002.modifiers.new('Collision', 'COLLISION')

# ---- collection membership
col_collection.objects.link(ob_concrete_001)
col_collection.objects.link(ob_light)
col_collection.objects.link(ob_camera)
col_collection.objects.link(ob_ground_000)
col_collection.objects.link(ob_concrete_cilinder_001)
col_collection.objects.link(ob_concrete_cilider_002)

# ---- scene / render settings (as saved in the file)
scene.camera = ob_camera
scene.frame_start = 1; scene.frame_end = 250; scene.frame_set(0)
scene.render.engine = 'BLENDER_EEVEE_NEXT'
scene.cycles.use_denoising = False
scene.cycles.samples = 128
scene.cycles.sampling_pattern = 'TABULATED_SOBOL'
scene.cycles.use_adaptive_sampling = False
scene.cycles.use_light_tree = False
scene.view_settings.view_transform = 'Filmic'
bpy.context.view_layer.update()
